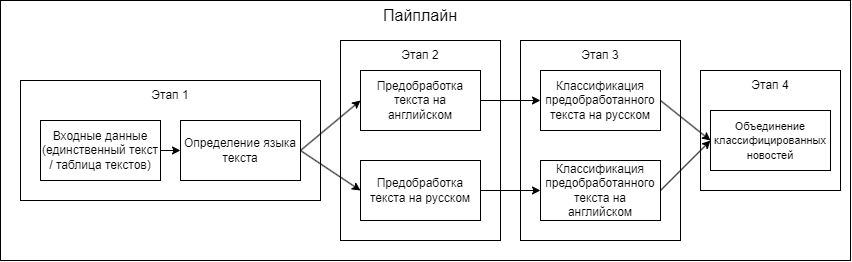

The diagram above was exported from draw.io. Its source (the exported page's mxGraphModel, read from the mxfile embedded in the PNG):
<mxGraphModel dx="925" dy="867" grid="1" gridSize="10" guides="1" tooltips="1" connect="1" arrows="1" fold="1" page="1" pageScale="1" pageWidth="850" pageHeight="1100" math="0" shadow="0">
  <root>
    <mxCell id="0" />
    <mxCell id="1" parent="0" />
    <mxCell id="RMjHNtWRJORB-VnaEiiC-23" value="" style="rounded=0;whiteSpace=wrap;html=1;" vertex="1" parent="1">
      <mxGeometry y="120" width="850" height="260" as="geometry" />
    </mxCell>
    <mxCell id="RMjHNtWRJORB-VnaEiiC-11" value="" style="rounded=0;whiteSpace=wrap;html=1;" vertex="1" parent="1">
      <mxGeometry x="520" y="160" width="160" height="200" as="geometry" />
    </mxCell>
    <mxCell id="RMjHNtWRJORB-VnaEiiC-2" value="" style="rounded=0;whiteSpace=wrap;html=1;" vertex="1" parent="1">
      <mxGeometry x="20" y="200" width="300" height="120" as="geometry" />
    </mxCell>
    <mxCell id="RMjHNtWRJORB-VnaEiiC-3" value="Определение языка текста" style="rounded=0;whiteSpace=wrap;html=1;" vertex="1" parent="1">
      <mxGeometry x="180" y="240" width="120" height="60" as="geometry" />
    </mxCell>
    <mxCell id="RMjHNtWRJORB-VnaEiiC-1" value="Входные данные&lt;div&gt;(единственный текст / таблица текстов)&lt;/div&gt;" style="rounded=0;whiteSpace=wrap;html=1;" vertex="1" parent="1">
      <mxGeometry x="40" y="240" width="120" height="60" as="geometry" />
    </mxCell>
    <mxCell id="RMjHNtWRJORB-VnaEiiC-4" value="Этап 1" style="text;html=1;align=center;verticalAlign=middle;whiteSpace=wrap;rounded=0;" vertex="1" parent="1">
      <mxGeometry x="140" y="200" width="60" height="30" as="geometry" />
    </mxCell>
    <mxCell id="RMjHNtWRJORB-VnaEiiC-5" value="" style="rounded=0;whiteSpace=wrap;html=1;" vertex="1" parent="1">
      <mxGeometry x="340" y="160" width="160" height="200" as="geometry" />
    </mxCell>
    <mxCell id="RMjHNtWRJORB-VnaEiiC-6" value="Классификация предобработанного текста на русском" style="rounded=0;whiteSpace=wrap;html=1;" vertex="1" parent="1">
      <mxGeometry x="540" y="190" width="120" height="60" as="geometry" />
    </mxCell>
    <mxCell id="RMjHNtWRJORB-VnaEiiC-7" value="Предобработка текста на английском" style="rounded=0;whiteSpace=wrap;html=1;" vertex="1" parent="1">
      <mxGeometry x="360" y="190" width="120" height="60" as="geometry" />
    </mxCell>
    <mxCell id="RMjHNtWRJORB-VnaEiiC-8" value="Этап 2" style="text;html=1;align=center;verticalAlign=middle;whiteSpace=wrap;rounded=0;" vertex="1" parent="1">
      <mxGeometry x="390" y="160" width="60" height="30" as="geometry" />
    </mxCell>
    <mxCell id="RMjHNtWRJORB-VnaEiiC-9" value="Предобработка текста на русском" style="rounded=0;whiteSpace=wrap;html=1;" vertex="1" parent="1">
      <mxGeometry x="360" y="280" width="120" height="60" as="geometry" />
    </mxCell>
    <mxCell id="RMjHNtWRJORB-VnaEiiC-10" value="Классификация предобработанного текста на английском" style="rounded=0;whiteSpace=wrap;html=1;" vertex="1" parent="1">
      <mxGeometry x="540" y="280" width="120" height="60" as="geometry" />
    </mxCell>
    <mxCell id="RMjHNtWRJORB-VnaEiiC-12" value="Этап 3" style="text;html=1;align=center;verticalAlign=middle;whiteSpace=wrap;rounded=0;" vertex="1" parent="1">
      <mxGeometry x="570" y="160" width="60" height="30" as="geometry" />
    </mxCell>
    <mxCell id="RMjHNtWRJORB-VnaEiiC-13" value="" style="rounded=0;whiteSpace=wrap;html=1;" vertex="1" parent="1">
      <mxGeometry x="700" y="190" width="140" height="120" as="geometry" />
    </mxCell>
    <mxCell id="RMjHNtWRJORB-VnaEiiC-14" value="&lt;font style=&quot;font-size: 11px;&quot;&gt;Объединение классифицированных новостей&lt;/font&gt;" style="rounded=0;whiteSpace=wrap;html=1;" vertex="1" parent="1">
      <mxGeometry x="710" y="230" width="120" height="60" as="geometry" />
    </mxCell>
    <mxCell id="RMjHNtWRJORB-VnaEiiC-15" value="Этап 4" style="text;html=1;align=center;verticalAlign=middle;whiteSpace=wrap;rounded=0;" vertex="1" parent="1">
      <mxGeometry x="740" y="190" width="60" height="30" as="geometry" />
    </mxCell>
    <mxCell id="RMjHNtWRJORB-VnaEiiC-16" value="" style="endArrow=classic;html=1;rounded=0;exitX=1;exitY=0.5;exitDx=0;exitDy=0;entryX=0;entryY=0.5;entryDx=0;entryDy=0;" edge="1" parent="1" source="RMjHNtWRJORB-VnaEiiC-1" target="RMjHNtWRJORB-VnaEiiC-3">
      <mxGeometry width="50" height="50" relative="1" as="geometry">
        <mxPoint x="130" y="450" as="sourcePoint" />
        <mxPoint x="180" y="400" as="targetPoint" />
      </mxGeometry>
    </mxCell>
    <mxCell id="RMjHNtWRJORB-VnaEiiC-17" value="" style="endArrow=classic;html=1;rounded=0;exitX=1;exitY=0.5;exitDx=0;exitDy=0;entryX=0;entryY=0.5;entryDx=0;entryDy=0;" edge="1" parent="1" source="RMjHNtWRJORB-VnaEiiC-3" target="RMjHNtWRJORB-VnaEiiC-7">
      <mxGeometry width="50" height="50" relative="1" as="geometry">
        <mxPoint x="180" y="430" as="sourcePoint" />
        <mxPoint x="230" y="380" as="targetPoint" />
      </mxGeometry>
    </mxCell>
    <mxCell id="RMjHNtWRJORB-VnaEiiC-18" value="" style="endArrow=classic;html=1;rounded=0;exitX=1;exitY=0.5;exitDx=0;exitDy=0;entryX=0;entryY=0.5;entryDx=0;entryDy=0;" edge="1" parent="1" source="RMjHNtWRJORB-VnaEiiC-3" target="RMjHNtWRJORB-VnaEiiC-9">
      <mxGeometry width="50" height="50" relative="1" as="geometry">
        <mxPoint x="280" y="410" as="sourcePoint" />
        <mxPoint x="330" y="360" as="targetPoint" />
      </mxGeometry>
    </mxCell>
    <mxCell id="RMjHNtWRJORB-VnaEiiC-19" value="" style="endArrow=classic;html=1;rounded=0;exitX=1;exitY=0.5;exitDx=0;exitDy=0;entryX=0;entryY=0.5;entryDx=0;entryDy=0;" edge="1" parent="1" source="RMjHNtWRJORB-VnaEiiC-7" target="RMjHNtWRJORB-VnaEiiC-6">
      <mxGeometry width="50" height="50" relative="1" as="geometry">
        <mxPoint x="490" y="470" as="sourcePoint" />
        <mxPoint x="540" y="420" as="targetPoint" />
      </mxGeometry>
    </mxCell>
    <mxCell id="RMjHNtWRJORB-VnaEiiC-20" value="" style="endArrow=classic;html=1;rounded=0;exitX=1;exitY=0.5;exitDx=0;exitDy=0;entryX=0;entryY=0.5;entryDx=0;entryDy=0;" edge="1" parent="1" source="RMjHNtWRJORB-VnaEiiC-9" target="RMjHNtWRJORB-VnaEiiC-10">
      <mxGeometry width="50" height="50" relative="1" as="geometry">
        <mxPoint x="560" y="480" as="sourcePoint" />
        <mxPoint x="610" y="430" as="targetPoint" />
      </mxGeometry>
    </mxCell>
    <mxCell id="RMjHNtWRJORB-VnaEiiC-21" value="" style="endArrow=classic;html=1;rounded=0;exitX=1;exitY=0.5;exitDx=0;exitDy=0;entryX=0;entryY=0.5;entryDx=0;entryDy=0;" edge="1" parent="1" source="RMjHNtWRJORB-VnaEiiC-6" target="RMjHNtWRJORB-VnaEiiC-14">
      <mxGeometry width="50" height="50" relative="1" as="geometry">
        <mxPoint x="660" y="450" as="sourcePoint" />
        <mxPoint x="710" y="400" as="targetPoint" />
      </mxGeometry>
    </mxCell>
    <mxCell id="RMjHNtWRJORB-VnaEiiC-22" value="" style="endArrow=classic;html=1;rounded=0;exitX=1;exitY=0.5;exitDx=0;exitDy=0;entryX=0;entryY=0.5;entryDx=0;entryDy=0;" edge="1" parent="1" source="RMjHNtWRJORB-VnaEiiC-10" target="RMjHNtWRJORB-VnaEiiC-14">
      <mxGeometry width="50" height="50" relative="1" as="geometry">
        <mxPoint x="730" y="450" as="sourcePoint" />
        <mxPoint x="780" y="400" as="targetPoint" />
      </mxGeometry>
    </mxCell>
    <mxCell id="RMjHNtWRJORB-VnaEiiC-24" value="&lt;font style=&quot;font-size: 16px;&quot;&gt;Пайплайн&lt;/font&gt;" style="text;html=1;align=center;verticalAlign=middle;whiteSpace=wrap;rounded=0;" vertex="1" parent="1">
      <mxGeometry x="390" y="120" width="60" height="30" as="geometry" />
    </mxCell>
  </root>
</mxGraphModel>